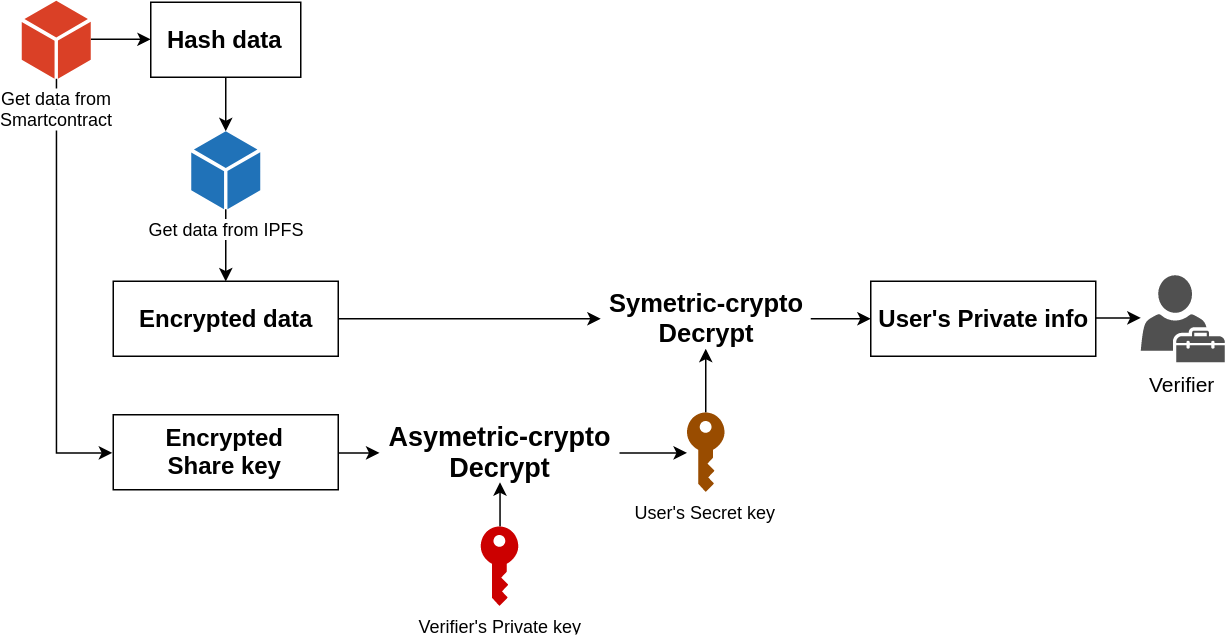

The diagram above was exported from draw.io. Its source (the exported page's mxGraphModel, read from the mxfile embedded in the PNG):
<mxGraphModel dx="1220" dy="707" grid="1" gridSize="10" guides="1" tooltips="1" connect="1" arrows="1" fold="1" page="1" pageScale="1" pageWidth="1600" pageHeight="1200" math="0" shadow="0">
  <root>
    <mxCell id="0" />
    <mxCell id="1" parent="0" />
    <mxCell id="kegf_LG952XQH9D5WF6e-16" style="edgeStyle=orthogonalEdgeStyle;rounded=0;orthogonalLoop=1;jettySize=auto;html=1;" parent="1" source="kegf_LG952XQH9D5WF6e-1" target="kegf_LG952XQH9D5WF6e-15" edge="1">
      <mxGeometry relative="1" as="geometry" />
    </mxCell>
    <mxCell id="kegf_LG952XQH9D5WF6e-1" value="&lt;font size=&quot;1&quot;&gt;&lt;b style=&quot;font-size: 16px&quot;&gt;Encrypted data&lt;/b&gt;&lt;/font&gt;" style="rounded=0;whiteSpace=wrap;html=1;" parent="1" vertex="1">
      <mxGeometry x="125" y="510" width="150" height="50" as="geometry" />
    </mxCell>
    <mxCell id="kegf_LG952XQH9D5WF6e-6" style="edgeStyle=orthogonalEdgeStyle;rounded=0;orthogonalLoop=1;jettySize=auto;html=1;" parent="1" source="kegf_LG952XQH9D5WF6e-2" target="kegf_LG952XQH9D5WF6e-5" edge="1">
      <mxGeometry relative="1" as="geometry" />
    </mxCell>
    <mxCell id="kegf_LG952XQH9D5WF6e-2" value="&lt;font size=&quot;1&quot;&gt;&lt;b style=&quot;font-size: 16px&quot;&gt;Encrypted&lt;br&gt;Share key&lt;br&gt;&lt;/b&gt;&lt;/font&gt;" style="rounded=0;whiteSpace=wrap;html=1;" parent="1" vertex="1">
      <mxGeometry x="125" y="599" width="150" height="50" as="geometry" />
    </mxCell>
    <mxCell id="kegf_LG952XQH9D5WF6e-10" style="edgeStyle=orthogonalEdgeStyle;rounded=0;orthogonalLoop=1;jettySize=auto;html=1;" parent="1" source="kegf_LG952XQH9D5WF6e-4" target="kegf_LG952XQH9D5WF6e-5" edge="1">
      <mxGeometry relative="1" as="geometry" />
    </mxCell>
    <mxCell id="kegf_LG952XQH9D5WF6e-4" value="Verifier's Private key" style="pointerEvents=1;shadow=0;dashed=0;html=1;strokeColor=none;labelPosition=center;verticalLabelPosition=bottom;verticalAlign=top;outlineConnect=0;align=center;shape=mxgraph.office.security.key_permissions;fillColor=#CC0000;" parent="1" vertex="1">
      <mxGeometry x="370" y="673.5" width="25" height="53" as="geometry" />
    </mxCell>
    <mxCell id="kegf_LG952XQH9D5WF6e-14" style="edgeStyle=orthogonalEdgeStyle;rounded=0;orthogonalLoop=1;jettySize=auto;html=1;" parent="1" source="kegf_LG952XQH9D5WF6e-5" target="kegf_LG952XQH9D5WF6e-13" edge="1">
      <mxGeometry relative="1" as="geometry" />
    </mxCell>
    <mxCell id="kegf_LG952XQH9D5WF6e-5" value="&lt;font style=&quot;font-size: 18px&quot;&gt;&lt;b&gt;Asymetric-crypto&lt;br&gt;Decrypt&lt;br&gt;&lt;/b&gt;&lt;/font&gt;" style="text;html=1;resizable=0;autosize=1;align=center;verticalAlign=middle;points=[];fillColor=none;strokeColor=none;rounded=0;" parent="1" vertex="1">
      <mxGeometry x="302.5" y="604" width="160" height="40" as="geometry" />
    </mxCell>
    <mxCell id="kegf_LG952XQH9D5WF6e-17" style="edgeStyle=orthogonalEdgeStyle;rounded=0;orthogonalLoop=1;jettySize=auto;html=1;" parent="1" source="kegf_LG952XQH9D5WF6e-13" target="kegf_LG952XQH9D5WF6e-15" edge="1">
      <mxGeometry relative="1" as="geometry" />
    </mxCell>
    <mxCell id="kegf_LG952XQH9D5WF6e-13" value="User's Secret key" style="pointerEvents=1;shadow=0;dashed=0;html=1;strokeColor=none;labelPosition=center;verticalLabelPosition=bottom;verticalAlign=top;outlineConnect=0;align=center;shape=mxgraph.office.security.key_permissions;fillColor=#994C00;" parent="1" vertex="1">
      <mxGeometry x="507.5" y="597.5" width="25" height="53" as="geometry" />
    </mxCell>
    <mxCell id="kegf_LG952XQH9D5WF6e-19" style="edgeStyle=orthogonalEdgeStyle;rounded=0;orthogonalLoop=1;jettySize=auto;html=1;" parent="1" source="kegf_LG952XQH9D5WF6e-15" target="kegf_LG952XQH9D5WF6e-18" edge="1">
      <mxGeometry relative="1" as="geometry" />
    </mxCell>
    <mxCell id="kegf_LG952XQH9D5WF6e-15" value="&lt;font style=&quot;font-size: 17px&quot;&gt;&lt;b&gt;Symetric-crypto&lt;br&gt;Decrypt&lt;br&gt;&lt;/b&gt;&lt;/font&gt;" style="text;html=1;resizable=0;autosize=1;align=center;verticalAlign=middle;points=[];fillColor=none;strokeColor=none;rounded=0;" parent="1" vertex="1">
      <mxGeometry x="450" y="515" width="140" height="40" as="geometry" />
    </mxCell>
    <mxCell id="kegf_LG952XQH9D5WF6e-21" style="edgeStyle=orthogonalEdgeStyle;rounded=0;orthogonalLoop=1;jettySize=auto;html=1;" parent="1" source="kegf_LG952XQH9D5WF6e-18" target="kegf_LG952XQH9D5WF6e-20" edge="1">
      <mxGeometry relative="1" as="geometry" />
    </mxCell>
    <mxCell id="kegf_LG952XQH9D5WF6e-18" value="&lt;font size=&quot;1&quot;&gt;&lt;b style=&quot;font-size: 16px&quot;&gt;User's Private info&lt;/b&gt;&lt;/font&gt;" style="rounded=0;whiteSpace=wrap;html=1;" parent="1" vertex="1">
      <mxGeometry x="630" y="510" width="150" height="50" as="geometry" />
    </mxCell>
    <mxCell id="kegf_LG952XQH9D5WF6e-20" value="&lt;font style=&quot;font-size: 14px&quot;&gt;Verifier&lt;/font&gt;" style="pointerEvents=1;shadow=0;dashed=0;html=1;strokeColor=none;fillColor=#505050;labelPosition=center;verticalLabelPosition=bottom;verticalAlign=top;outlineConnect=0;align=center;shape=mxgraph.office.users.tenant_admin;" parent="1" vertex="1">
      <mxGeometry x="810" y="506" width="56" height="58" as="geometry" />
    </mxCell>
    <mxCell id="OgVPLJjvjEEWcYbXadJX-2" style="edgeStyle=orthogonalEdgeStyle;rounded=0;orthogonalLoop=1;jettySize=auto;html=1;entryX=0;entryY=0.5;entryDx=0;entryDy=0;" edge="1" parent="1" source="OgVPLJjvjEEWcYbXadJX-1" target="kegf_LG952XQH9D5WF6e-2">
      <mxGeometry relative="1" as="geometry">
        <mxPoint x="53" y="640" as="targetPoint" />
        <mxPoint x="60" y="430" as="sourcePoint" />
        <Array as="points">
          <mxPoint x="87" y="624" />
        </Array>
      </mxGeometry>
    </mxCell>
    <mxCell id="OgVPLJjvjEEWcYbXadJX-10" style="edgeStyle=orthogonalEdgeStyle;rounded=0;orthogonalLoop=1;jettySize=auto;html=1;entryX=0;entryY=0.5;entryDx=0;entryDy=0;" edge="1" parent="1" source="OgVPLJjvjEEWcYbXadJX-1" target="OgVPLJjvjEEWcYbXadJX-5">
      <mxGeometry relative="1" as="geometry" />
    </mxCell>
    <mxCell id="OgVPLJjvjEEWcYbXadJX-1" value="&lt;span style=&quot;background-color: rgb(255 , 255 , 255)&quot;&gt;Get data from&lt;br&gt;Smartcontract&lt;/span&gt;" style="pointerEvents=1;shadow=0;dashed=0;html=1;strokeColor=none;labelPosition=center;verticalLabelPosition=bottom;verticalAlign=top;outlineConnect=0;align=center;shape=mxgraph.office.concepts.node_generic;fillColor=#DA4026;" vertex="1" parent="1">
      <mxGeometry x="64" y="323" width="46" height="52" as="geometry" />
    </mxCell>
    <mxCell id="OgVPLJjvjEEWcYbXadJX-9" style="edgeStyle=orthogonalEdgeStyle;rounded=0;orthogonalLoop=1;jettySize=auto;html=1;" edge="1" parent="1" source="OgVPLJjvjEEWcYbXadJX-5" target="OgVPLJjvjEEWcYbXadJX-7">
      <mxGeometry relative="1" as="geometry" />
    </mxCell>
    <mxCell id="OgVPLJjvjEEWcYbXadJX-5" value="&lt;font size=&quot;1&quot;&gt;&lt;b style=&quot;font-size: 16px&quot;&gt;Hash data&lt;/b&gt;&lt;/font&gt;" style="rounded=0;whiteSpace=wrap;html=1;" vertex="1" parent="1">
      <mxGeometry x="150" y="324" width="100" height="50" as="geometry" />
    </mxCell>
    <mxCell id="OgVPLJjvjEEWcYbXadJX-8" style="edgeStyle=orthogonalEdgeStyle;rounded=0;orthogonalLoop=1;jettySize=auto;html=1;entryX=0.5;entryY=0;entryDx=0;entryDy=0;" edge="1" parent="1" source="OgVPLJjvjEEWcYbXadJX-7" target="kegf_LG952XQH9D5WF6e-1">
      <mxGeometry relative="1" as="geometry" />
    </mxCell>
    <mxCell id="OgVPLJjvjEEWcYbXadJX-7" value="&lt;span style=&quot;background-color: rgb(255 , 255 , 255)&quot;&gt;Get data from IPFS&lt;/span&gt;" style="pointerEvents=1;shadow=0;dashed=0;html=1;strokeColor=none;labelPosition=center;verticalLabelPosition=bottom;verticalAlign=top;outlineConnect=0;align=center;shape=mxgraph.office.concepts.node_generic;fillColor=#2072B8;" vertex="1" parent="1">
      <mxGeometry x="177" y="410" width="46" height="52" as="geometry" />
    </mxCell>
  </root>
</mxGraphModel>